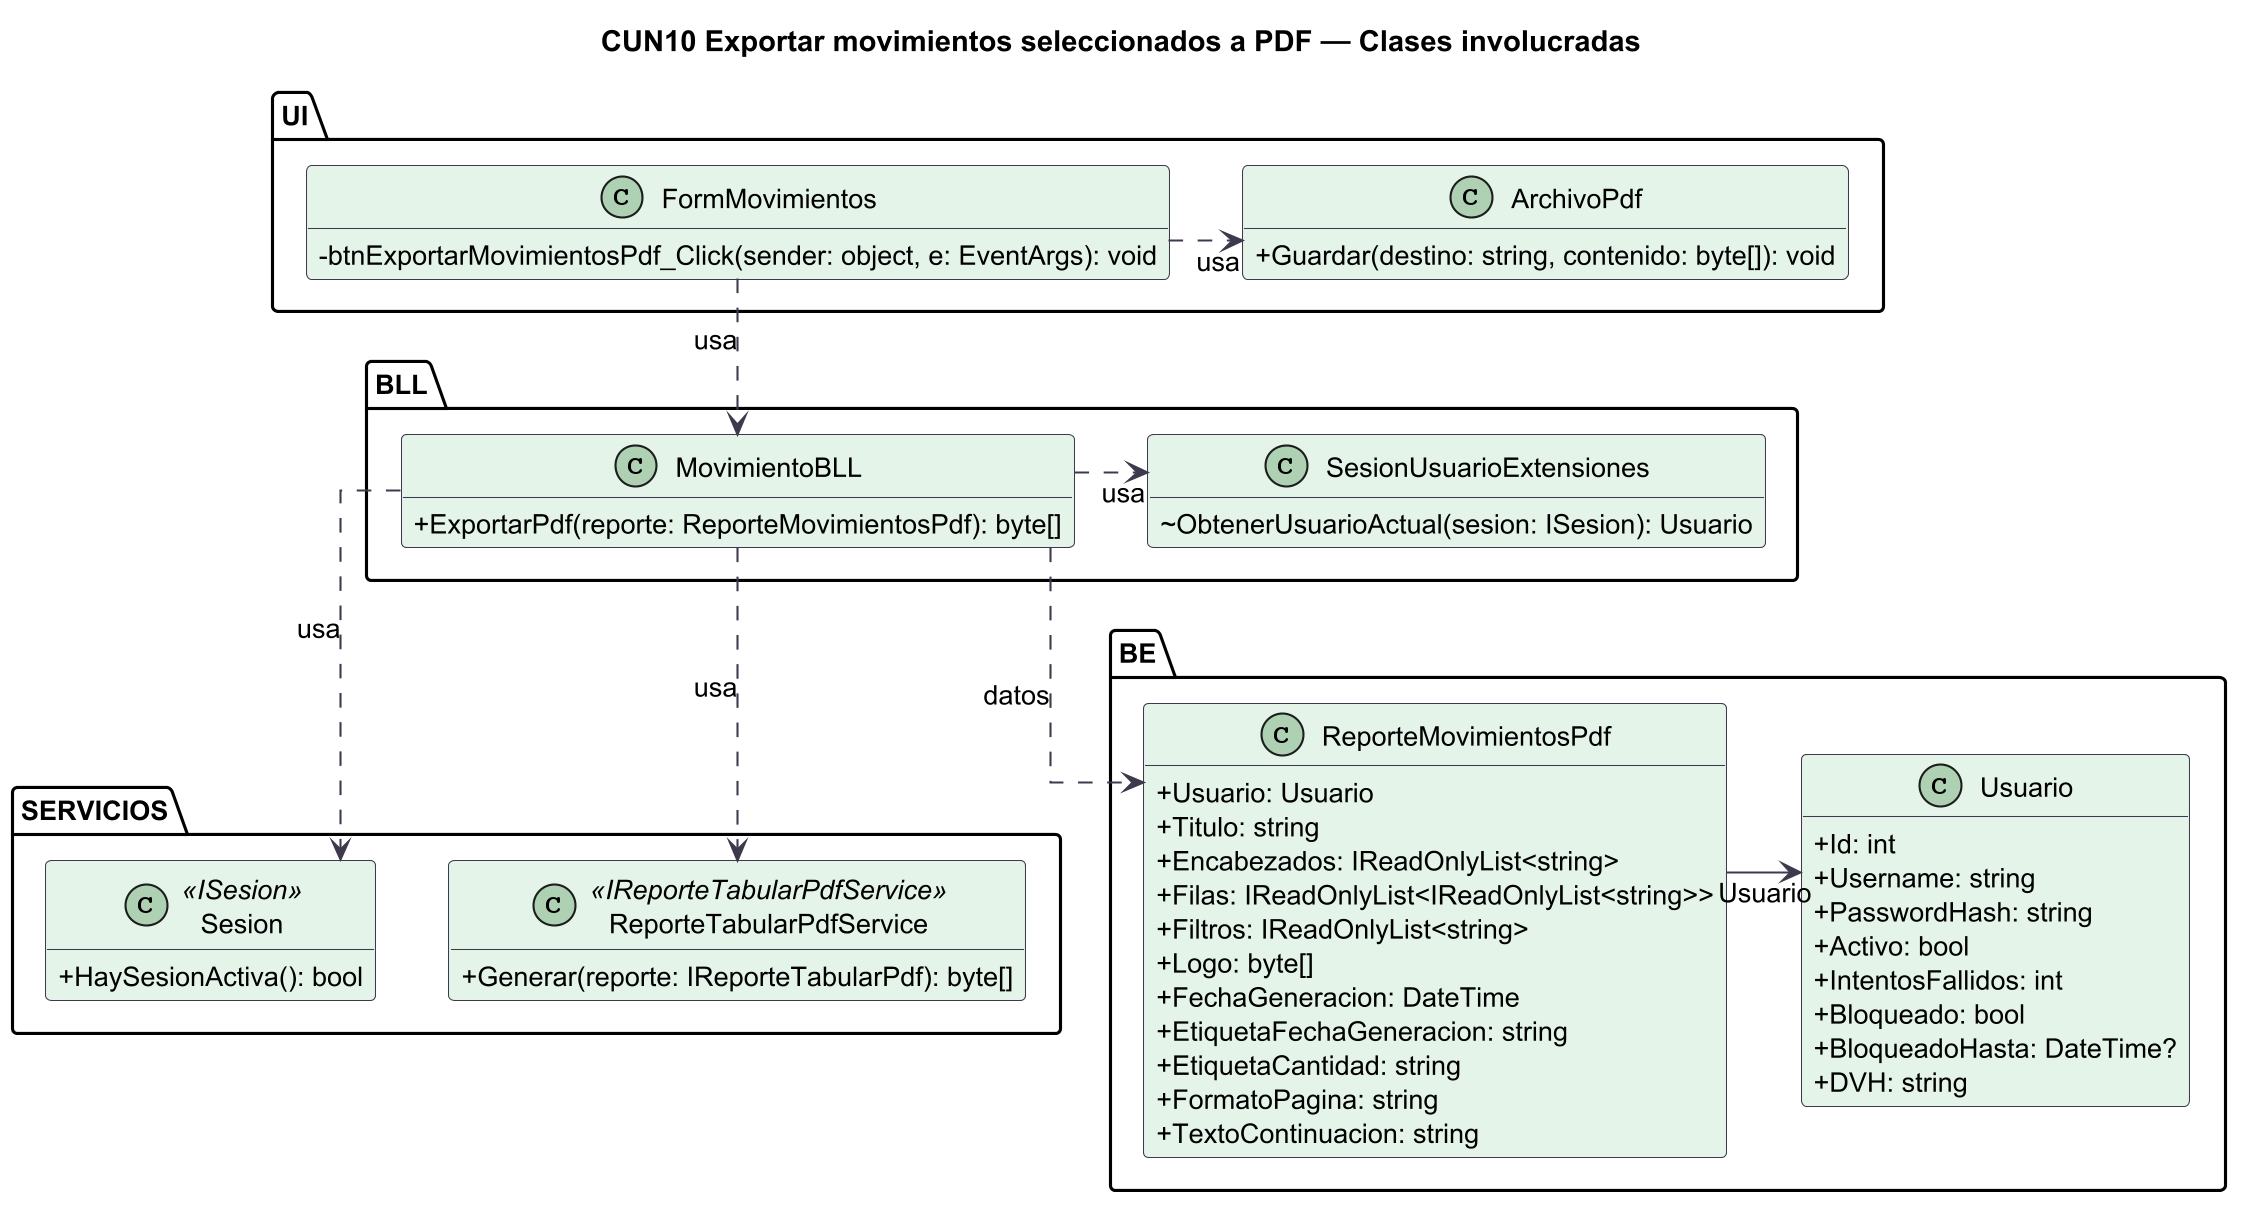

The diagram above was rendered by PlantUML. Its source (embedded in the PNG):
@startuml
skinparamlocked dpi 200
' Fuente: diagramas/NEG02-movimientos/NEG02-movimientos-casos-de-uso.json
' Proyeccion por caso de uso; firmas contrastadas contra el codigo fuente.
title CUN10 Exportar movimientos seleccionados a PDF — Clases involucradas
skinparam backgroundColor #FFFFFF
skinparam shadowing false
skinparam defaultFontName SansSerif
skinparam defaultFontSize 13
skinparam ArrowColor #3E3A4E
skinparam ParticipantBackgroundColor #E4F4E9
skinparam ParticipantBorderColor #3E3A4E
skinparam ClassBackgroundColor #E4F4E9
skinparam ClassBorderColor #3E3A4E
hide empty members
skinparam classAttributeIconSize 0
skinparam linetype ortho
top to bottom direction
package "UI" as L_UI {
  class FormMovimientos {
    -btnExportarMovimientosPdf_Click(sender: object, e: EventArgs): void
  }
  class ArchivoPdf {
    +Guardar(destino: string, contenido: byte[]): void
  }
}
' Enlaces ocultos: solo distribucion visual, no relaciones de dominio.
FormMovimientos -[hidden]right-> ArchivoPdf
package "BLL" as L_BLL {
  class MovimientoBLL {
    +ExportarPdf(reporte: ReporteMovimientosPdf): byte[]
  }
  class SesionUsuarioExtensiones {
    ~ObtenerUsuarioActual(sesion: ISesion): Usuario
  }
}
' Enlaces ocultos: solo distribucion visual, no relaciones de dominio.
MovimientoBLL -[hidden]right-> SesionUsuarioExtensiones
package "SERVICIOS" as L_SERVICIOS {
  class "Sesion" as ISesion <<ISesion>> {
    +HaySesionActiva(): bool
  }
  class "ReporteTabularPdfService" as IReporteTabularPdfService <<IReporteTabularPdfService>> {
    +Generar(reporte: IReporteTabularPdf): byte[]
  }
}
' Enlaces ocultos: solo distribucion visual, no relaciones de dominio.
ISesion -[hidden]right-> IReporteTabularPdfService
package "BE" as L_BE {
  class ReporteMovimientosPdf {
    +Usuario: Usuario
    +Titulo: string
    +Encabezados: IReadOnlyList<string>
    +Filas: IReadOnlyList<IReadOnlyList<string>>
    +Filtros: IReadOnlyList<string>
    +Logo: byte[]
    +FechaGeneracion: DateTime
    +EtiquetaFechaGeneracion: string
    +EtiquetaCantidad: string
    +FormatoPagina: string
    +TextoContinuacion: string
  }
  class Usuario {
    +Id: int
    +Username: string
    +PasswordHash: string
    +Activo: bool
    +IntentosFallidos: int
    +Bloqueado: bool
    +BloqueadoHasta: DateTime?
    +DVH: string
  }
}
' Enlaces ocultos: solo distribucion visual, no relaciones de dominio.
ReporteMovimientosPdf -[hidden]right-> Usuario
FormMovimientos ..> ArchivoPdf : usa
FormMovimientos ..> MovimientoBLL : usa
MovimientoBLL ..> IReporteTabularPdfService : usa
MovimientoBLL ..> ISesion : usa
MovimientoBLL ..> SesionUsuarioExtensiones : usa
MovimientoBLL ..> ReporteMovimientosPdf : datos
ReporteMovimientosPdf --> Usuario : Usuario
' ABSTRACCIONES/IReporteTabularPdfService.cs:22 IReporteTabularPdfService.Generar
' ABSTRACCIONES/ISesion.cs:15 ISesion.HaySesionActiva
' BLL/MovimientoBLL.cs:52 MovimientoBLL.ExportarPdf
' BLL/SesionUsuarioExtensiones.cs:12 SesionUsuarioExtensiones.ObtenerUsuarioActual
' UI/ArchivoPdf.cs:8 ArchivoPdf.Guardar
' UI/FormMovimientos.cs:264 FormMovimientos.btnExportarMovimientosPdf_Click
@enduml